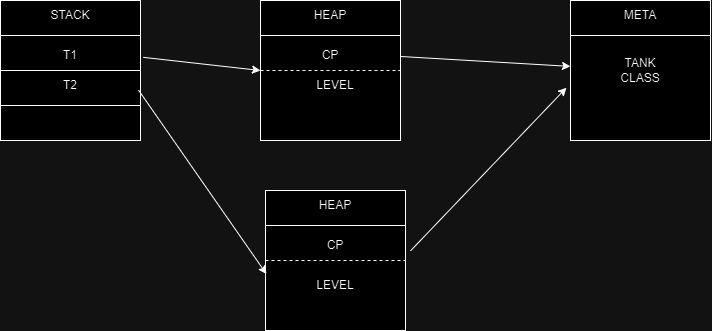

The diagram above was exported from draw.io. Its source (the exported page's mxGraphModel, read from the mxfile embedded in the PNG):
<mxGraphModel dx="1050" dy="522" grid="1" gridSize="10" guides="1" tooltips="1" connect="1" arrows="1" fold="1" page="1" pageScale="1" pageWidth="850" pageHeight="1100" math="0" shadow="0">
  <root>
    <mxCell id="0" />
    <mxCell id="1" parent="0" />
    <mxCell id="dYC1nnr29QPWsguKjsr8-1" value="" style="whiteSpace=wrap;html=1;aspect=fixed;" vertex="1" parent="1">
      <mxGeometry x="80" y="230" width="140" height="140" as="geometry" />
    </mxCell>
    <mxCell id="dYC1nnr29QPWsguKjsr8-2" value="" style="whiteSpace=wrap;html=1;aspect=fixed;" vertex="1" parent="1">
      <mxGeometry x="340" y="230" width="140" height="140" as="geometry" />
    </mxCell>
    <mxCell id="dYC1nnr29QPWsguKjsr8-3" value="" style="whiteSpace=wrap;html=1;aspect=fixed;" vertex="1" parent="1">
      <mxGeometry x="345" y="420" width="140" height="140" as="geometry" />
    </mxCell>
    <mxCell id="dYC1nnr29QPWsguKjsr8-4" value="" style="whiteSpace=wrap;html=1;aspect=fixed;" vertex="1" parent="1">
      <mxGeometry x="650" y="230" width="140" height="140" as="geometry" />
    </mxCell>
    <mxCell id="dYC1nnr29QPWsguKjsr8-5" value="STACK" style="text;html=1;align=center;verticalAlign=middle;whiteSpace=wrap;rounded=0;" vertex="1" parent="1">
      <mxGeometry x="120" y="230" width="60" height="30" as="geometry" />
    </mxCell>
    <mxCell id="dYC1nnr29QPWsguKjsr8-6" value="HEAP" style="text;html=1;align=center;verticalAlign=middle;whiteSpace=wrap;rounded=0;" vertex="1" parent="1">
      <mxGeometry x="380" y="230" width="60" height="30" as="geometry" />
    </mxCell>
    <mxCell id="dYC1nnr29QPWsguKjsr8-7" value="META" style="text;html=1;align=center;verticalAlign=middle;whiteSpace=wrap;rounded=0;" vertex="1" parent="1">
      <mxGeometry x="690" y="230" width="60" height="30" as="geometry" />
    </mxCell>
    <mxCell id="dYC1nnr29QPWsguKjsr8-9" value="" style="endArrow=none;html=1;rounded=0;exitX=0;exitY=0.25;exitDx=0;exitDy=0;entryX=1;entryY=0.25;entryDx=0;entryDy=0;" edge="1" parent="1" source="dYC1nnr29QPWsguKjsr8-2" target="dYC1nnr29QPWsguKjsr8-2">
      <mxGeometry width="50" height="50" relative="1" as="geometry">
        <mxPoint x="400" y="400" as="sourcePoint" />
        <mxPoint x="450" y="350" as="targetPoint" />
      </mxGeometry>
    </mxCell>
    <mxCell id="dYC1nnr29QPWsguKjsr8-10" value="" style="endArrow=none;html=1;rounded=0;exitX=0;exitY=0.25;exitDx=0;exitDy=0;entryX=1;entryY=0.25;entryDx=0;entryDy=0;" edge="1" parent="1" source="dYC1nnr29QPWsguKjsr8-1" target="dYC1nnr29QPWsguKjsr8-1">
      <mxGeometry width="50" height="50" relative="1" as="geometry">
        <mxPoint x="400" y="400" as="sourcePoint" />
        <mxPoint x="450" y="350" as="targetPoint" />
      </mxGeometry>
    </mxCell>
    <mxCell id="dYC1nnr29QPWsguKjsr8-11" value="" style="endArrow=none;html=1;rounded=0;exitX=0;exitY=0.25;exitDx=0;exitDy=0;entryX=1;entryY=0.25;entryDx=0;entryDy=0;" edge="1" parent="1" source="dYC1nnr29QPWsguKjsr8-4" target="dYC1nnr29QPWsguKjsr8-4">
      <mxGeometry width="50" height="50" relative="1" as="geometry">
        <mxPoint x="400" y="400" as="sourcePoint" />
        <mxPoint x="450" y="350" as="targetPoint" />
      </mxGeometry>
    </mxCell>
    <mxCell id="dYC1nnr29QPWsguKjsr8-12" value="" style="endArrow=none;html=1;rounded=0;exitX=0;exitY=0.25;exitDx=0;exitDy=0;entryX=1;entryY=0.25;entryDx=0;entryDy=0;" edge="1" parent="1" source="dYC1nnr29QPWsguKjsr8-3" target="dYC1nnr29QPWsguKjsr8-3">
      <mxGeometry width="50" height="50" relative="1" as="geometry">
        <mxPoint x="400" y="400" as="sourcePoint" />
        <mxPoint x="450" y="350" as="targetPoint" />
      </mxGeometry>
    </mxCell>
    <mxCell id="dYC1nnr29QPWsguKjsr8-13" value="HEAP" style="text;html=1;align=center;verticalAlign=middle;whiteSpace=wrap;rounded=0;" vertex="1" parent="1">
      <mxGeometry x="385" y="420" width="60" height="30" as="geometry" />
    </mxCell>
    <mxCell id="dYC1nnr29QPWsguKjsr8-14" value="" style="endArrow=none;html=1;rounded=0;exitX=0;exitY=0.5;exitDx=0;exitDy=0;entryX=1;entryY=0.5;entryDx=0;entryDy=0;" edge="1" parent="1" source="dYC1nnr29QPWsguKjsr8-1" target="dYC1nnr29QPWsguKjsr8-1">
      <mxGeometry width="50" height="50" relative="1" as="geometry">
        <mxPoint x="400" y="400" as="sourcePoint" />
        <mxPoint x="220" y="330" as="targetPoint" />
      </mxGeometry>
    </mxCell>
    <mxCell id="dYC1nnr29QPWsguKjsr8-15" value="" style="endArrow=none;html=1;rounded=0;exitX=0;exitY=0.75;exitDx=0;exitDy=0;entryX=1;entryY=0.75;entryDx=0;entryDy=0;" edge="1" parent="1" source="dYC1nnr29QPWsguKjsr8-1" target="dYC1nnr29QPWsguKjsr8-1">
      <mxGeometry width="50" height="50" relative="1" as="geometry">
        <mxPoint x="400" y="400" as="sourcePoint" />
        <mxPoint x="450" y="350" as="targetPoint" />
      </mxGeometry>
    </mxCell>
    <mxCell id="dYC1nnr29QPWsguKjsr8-17" value="" style="endArrow=none;dashed=1;html=1;rounded=0;exitX=0;exitY=0.5;exitDx=0;exitDy=0;entryX=1;entryY=0.5;entryDx=0;entryDy=0;" edge="1" parent="1" source="dYC1nnr29QPWsguKjsr8-2" target="dYC1nnr29QPWsguKjsr8-2">
      <mxGeometry width="50" height="50" relative="1" as="geometry">
        <mxPoint x="400" y="400" as="sourcePoint" />
        <mxPoint x="450" y="350" as="targetPoint" />
      </mxGeometry>
    </mxCell>
    <mxCell id="dYC1nnr29QPWsguKjsr8-18" value="" style="endArrow=none;dashed=1;html=1;rounded=0;exitX=0;exitY=0.5;exitDx=0;exitDy=0;entryX=1;entryY=0.5;entryDx=0;entryDy=0;" edge="1" parent="1" source="dYC1nnr29QPWsguKjsr8-3" target="dYC1nnr29QPWsguKjsr8-3">
      <mxGeometry width="50" height="50" relative="1" as="geometry">
        <mxPoint x="400" y="400" as="sourcePoint" />
        <mxPoint x="450" y="350" as="targetPoint" />
      </mxGeometry>
    </mxCell>
    <mxCell id="dYC1nnr29QPWsguKjsr8-19" value="T1" style="text;html=1;align=center;verticalAlign=middle;whiteSpace=wrap;rounded=0;" vertex="1" parent="1">
      <mxGeometry x="120" y="270" width="60" height="30" as="geometry" />
    </mxCell>
    <mxCell id="dYC1nnr29QPWsguKjsr8-20" value="T2" style="text;html=1;align=center;verticalAlign=middle;whiteSpace=wrap;rounded=0;" vertex="1" parent="1">
      <mxGeometry x="120" y="300" width="60" height="30" as="geometry" />
    </mxCell>
    <mxCell id="dYC1nnr29QPWsguKjsr8-21" value="CP" style="text;html=1;align=center;verticalAlign=middle;whiteSpace=wrap;rounded=0;" vertex="1" parent="1">
      <mxGeometry x="380" y="270" width="60" height="30" as="geometry" />
    </mxCell>
    <mxCell id="dYC1nnr29QPWsguKjsr8-23" value="CP" style="text;html=1;align=center;verticalAlign=middle;whiteSpace=wrap;rounded=0;" vertex="1" parent="1">
      <mxGeometry x="385" y="460" width="60" height="30" as="geometry" />
    </mxCell>
    <mxCell id="dYC1nnr29QPWsguKjsr8-25" value="" style="endArrow=classic;html=1;rounded=0;exitX=1.02;exitY=0.406;exitDx=0;exitDy=0;exitPerimeter=0;entryX=0;entryY=0.5;entryDx=0;entryDy=0;" edge="1" parent="1" source="dYC1nnr29QPWsguKjsr8-1" target="dYC1nnr29QPWsguKjsr8-2">
      <mxGeometry width="50" height="50" relative="1" as="geometry">
        <mxPoint x="400" y="400" as="sourcePoint" />
        <mxPoint x="450" y="350" as="targetPoint" />
      </mxGeometry>
    </mxCell>
    <mxCell id="dYC1nnr29QPWsguKjsr8-26" value="" style="endArrow=classic;html=1;rounded=0;exitX=0.986;exitY=0.64;exitDx=0;exitDy=0;exitPerimeter=0;entryX=0.007;entryY=0.597;entryDx=0;entryDy=0;entryPerimeter=0;" edge="1" parent="1" source="dYC1nnr29QPWsguKjsr8-1" target="dYC1nnr29QPWsguKjsr8-3">
      <mxGeometry width="50" height="50" relative="1" as="geometry">
        <mxPoint x="233" y="297" as="sourcePoint" />
        <mxPoint x="350" y="310" as="targetPoint" />
      </mxGeometry>
    </mxCell>
    <mxCell id="dYC1nnr29QPWsguKjsr8-27" value="" style="endArrow=classic;html=1;rounded=0;exitX=1.003;exitY=0.4;exitDx=0;exitDy=0;exitPerimeter=0;" edge="1" parent="1" source="dYC1nnr29QPWsguKjsr8-2" target="dYC1nnr29QPWsguKjsr8-4">
      <mxGeometry width="50" height="50" relative="1" as="geometry">
        <mxPoint x="243" y="307" as="sourcePoint" />
        <mxPoint x="360" y="320" as="targetPoint" />
      </mxGeometry>
    </mxCell>
    <mxCell id="dYC1nnr29QPWsguKjsr8-28" value="" style="endArrow=classic;html=1;rounded=0;exitX=1.036;exitY=0.431;exitDx=0;exitDy=0;exitPerimeter=0;entryX=-0.029;entryY=0.623;entryDx=0;entryDy=0;entryPerimeter=0;" edge="1" parent="1" source="dYC1nnr29QPWsguKjsr8-3" target="dYC1nnr29QPWsguKjsr8-4">
      <mxGeometry width="50" height="50" relative="1" as="geometry">
        <mxPoint x="253" y="317" as="sourcePoint" />
        <mxPoint x="370" y="330" as="targetPoint" />
      </mxGeometry>
    </mxCell>
    <mxCell id="dYC1nnr29QPWsguKjsr8-29" value="TANK CLASS" style="text;html=1;align=center;verticalAlign=middle;whiteSpace=wrap;rounded=0;" vertex="1" parent="1">
      <mxGeometry x="690" y="285" width="60" height="30" as="geometry" />
    </mxCell>
    <mxCell id="dYC1nnr29QPWsguKjsr8-30" value="LEVEL&lt;span style=&quot;color: rgba(0, 0, 0, 0); font-family: monospace; font-size: 0px; text-align: start; text-wrap: nowrap;&quot;&gt;%3CmxGraphModel%3E%3Croot%3E%3CmxCell%20id%3D%220%22%2F%3E%3CmxCell%20id%3D%221%22%20parent%3D%220%22%2F%3E%3CmxCell%20id%3D%222%22%20value%3D%22%22%20style%3D%22endArrow%3Dclassic%3Bhtml%3D1%3Brounded%3D0%3BexitX%3D1.02%3BexitY%3D0.406%3BexitDx%3D0%3BexitDy%3D0%3BexitPerimeter%3D0%3BentryX%3D0%3BentryY%3D0.5%3BentryDx%3D0%3BentryDy%3D0%3B%22%20edge%3D%221%22%20parent%3D%221%22%3E%3CmxGeometry%20width%3D%2250%22%20height%3D%2250%22%20relative%3D%221%22%20as%3D%22geometry%22%3E%3CmxPoint%20x%3D%22223%22%20y%3D%22287%22%20as%3D%22sourcePoint%22%2F%3E%3CmxPoint%20x%3D%22340%22%20y%3D%22300%22%20as%3D%22targetPoint%22%2F%3E%3C%2FmxGeometry%3E%3C%2FmxCell%3E%3C%2Froot%3E%3C%2FmxGraphModel%3E&lt;/span&gt;" style="text;html=1;align=center;verticalAlign=middle;whiteSpace=wrap;rounded=0;" vertex="1" parent="1">
      <mxGeometry x="385" y="500" width="60" height="30" as="geometry" />
    </mxCell>
    <mxCell id="dYC1nnr29QPWsguKjsr8-33" value="LEVEL" style="text;html=1;align=center;verticalAlign=middle;whiteSpace=wrap;rounded=0;" vertex="1" parent="1">
      <mxGeometry x="385" y="300" width="60" height="30" as="geometry" />
    </mxCell>
  </root>
</mxGraphModel>